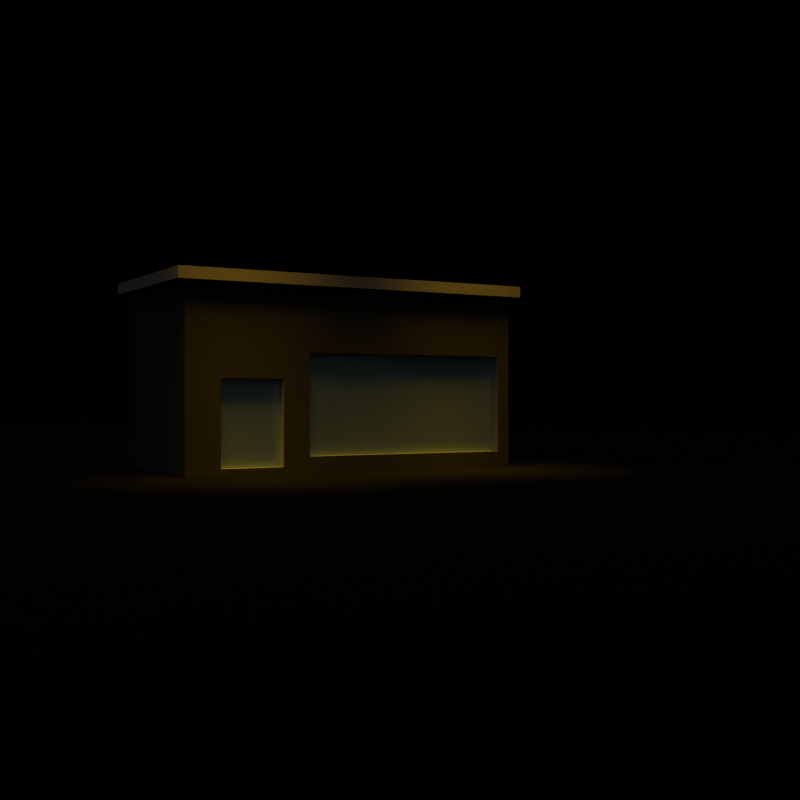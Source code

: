 # Source: Background.blend  (saved by Blender 4.1.24; exported with 4.5.12 LTS)
import bpy
from mathutils import Matrix  # noqa: F401  (used for matrix-valued properties, if any)

bpy.ops.wm.read_factory_settings(use_empty=True)
scene = bpy.context.scene
scene.name = 'Scene'

# ---- collections
col_collection = bpy.data.collections.new('Collection'); scene.collection.children.link(col_collection)

# ---- materials (node trees are filled in below, after node groups)
mat_material = bpy.data.materials.new('Material')
mat_material.alpha_threshold = 0.0
mat_material.use_transparent_shadow = False
mat_material.roughness = 0.5
mat_material.line_color = (0.0, 0.0, 0.0, 1.0)
mat_material_001 = bpy.data.materials.new('Material.001')
mat_material_001.alpha_threshold = 0.0
mat_material_001.use_transparent_shadow = False
mat_material_001.roughness = 0.5
mat_material_001.line_color = (0.0, 0.0, 0.0, 1.0)
mat_material_002 = bpy.data.materials.new('Material.002')
mat_material_002.use_transparent_shadow = False
mat_material_003 = bpy.data.materials.new('Material.003')
mat_material_003.use_transparent_shadow = False

# ---- material node trees
mat_material.use_nodes = True; mat_material.node_tree.nodes.clear()
_N = mat_material.node_tree.nodes; _L = mat_material.node_tree.links
n0 = _N.new('ShaderNodeOutputMaterial'); n0.name = 'Material Output'; n0.location = (300, 300)
n1 = _N.new('ShaderNodeBsdfPrincipled'); n1.name = 'Principled BSDF'; n1.location = (10, 300)
n1.inputs[0].default_value = (0.0, 0.0, 0.0, 1.0)
n1.inputs[2].default_value = 1.0
n1.inputs[3].default_value = 1.45
_L.new(n1.outputs[0], n0.inputs[0])
n0.is_active_output = True
mat_material_001.use_nodes = True; mat_material_001.node_tree.nodes.clear()
_N = mat_material_001.node_tree.nodes; _L = mat_material_001.node_tree.links
n0 = _N.new('ShaderNodeOutputMaterial'); n0.name = 'Material Output'; n0.location = (300, 300)
n1 = _N.new('ShaderNodeBsdfPrincipled'); n1.name = 'Principled BSDF'; n1.location = (10, 300)
n1.inputs[0].default_value = (0.08872, 0.08872, 0.08872, 1.0)
n1.inputs[2].default_value = 1.0
n1.inputs[3].default_value = 1.45
_L.new(n1.outputs[0], n0.inputs[0])
n0.is_active_output = True
mat_material_002.use_nodes = True; mat_material_002.node_tree.nodes.clear()
_N = mat_material_002.node_tree.nodes; _L = mat_material_002.node_tree.links
n0 = _N.new('ShaderNodeBsdfPrincipled'); n0.name = 'Principled BSDF'; n0.location = (10, 300)
n0.inputs[0].default_value = (0.4304, 0.4304, 0.4304, 1.0)
n0.inputs[2].default_value = 1.0
n1 = _N.new('ShaderNodeOutputMaterial'); n1.name = 'Material Output'; n1.location = (300, 300)
_L.new(n0.outputs[0], n1.inputs[0])
n1.is_active_output = True
mat_material_003.use_nodes = True; mat_material_003.node_tree.nodes.clear()
_N = mat_material_003.node_tree.nodes; _L = mat_material_003.node_tree.links
n0 = _N.new('ShaderNodeBsdfPrincipled'); n0.name = 'Principled BSDF'; n0.location = (10, 300)
n0.inputs[0].default_value = (0.5125, 0.7038, 0.8001, 1.0)
n0.inputs[1].default_value = 1.0
n0.inputs[2].default_value = 0.5748
n1 = _N.new('ShaderNodeOutputMaterial'); n1.name = 'Material Output'; n1.location = (300, 300)
_L.new(n0.outputs[0], n1.inputs[0])
n1.is_active_output = True

# ---- world
world_world = bpy.data.worlds.new('World'); scene.world = world_world
world_world.use_nodes = True; world_world.node_tree.nodes.clear()
_N = world_world.node_tree.nodes; _L = world_world.node_tree.links
n0 = _N.new('ShaderNodeOutputWorld'); n0.name = 'World Output'; n0.location = (300, 300)
n1 = _N.new('ShaderNodeBackground'); n1.name = 'Background'; n1.location = (10, 300)
n1.inputs[0].default_value = (0.05088, 0.05088, 0.05088, 1.0)
_L.new(n1.outputs[0], n0.inputs[0])
n0.is_active_output = True
world_world.color = (0.05088, 0.05088, 0.05088)
world_world.use_sun_shadow = False
world_world.sun_shadow_jitter_overblur = 0.0

# ---- cameras
cam_camera = bpy.data.cameras.new('Camera')
cam_camera.clip_end = 100.0
cam_camera.ortho_scale = 7.314

# ---- lights
light_spot = bpy.data.lights.new('Spot', 'SPOT')
light_spot.color = (1.0, 0.57, 0.02728)
light_spot.transmission_factor = 0.0
light_spot.energy = 500.0
light_spot.shadow_soft_size = 1.0
light_spot.shadow_maximum_resolution = 0.006
light_spot.use_absolute_resolution = True
light_spot.spot_blend = 0.633
light_spot_001 = bpy.data.lights.new('Spot.001', 'SPOT')
light_spot_001.color = (1.0, 0.57, 0.02728)
light_spot_001.transmission_factor = 0.0
light_spot_001.energy = 500.0
light_spot_001.shadow_soft_size = 1.0
light_spot_001.shadow_maximum_resolution = 0.006
light_spot_001.use_absolute_resolution = True
light_spot_001.spot_blend = 0.633

# ---- meshes
me_cube = bpy.data.meshes.new('Cube')
me_cube.from_pydata([(1.9, 0.9, 0.9), (1.9, 0.9, -1.0), (1.9, -0.9, 0.9), (1.9, -0.9, -1.0), (-1.9, 0.9, 0.9), (-1.9, 0.9, -1.0), (-1.9, -0.9, 0.9), (-1.9, -0.9, -1.0), (1.997, 0.99, 1.01), (1.997, 0.99, 0.89), (1.997, -0.99, 1.01), (1.997, -0.99, 0.89), (-1.997, 0.99, 1.01), (-1.997, 0.99, 0.89), (-1.997, -0.99, 1.01), (-1.997, -0.99, 0.89), (-75.25, -175.7, -1.0), (-75.25, 69.3, 42.7), (40.81, 69.3, 42.7), (40.81, -175.7, 42.7), (-75.25, 55.32, -1.0), (-75.25, 69.3, 1.929), (-75.25, 58.43, -0.9266), (-75.25, 61.38, -0.7099), (-75.25, 64.04, -0.361), (-75.25, 66.25, 0.1028), (-75.25, 67.92, 0.6581), (-75.25, 68.95, 1.277), (40.81, 69.3, 1.929), (26.83, 55.32, -1.0), (40.46, 68.95, 1.277), (39.43, 67.92, 0.6581), (37.76, 66.25, 0.1028), (35.55, 64.04, -0.361), (32.89, 61.38, -0.7099), (29.94, 58.43, -0.9266), (40.81, -175.7, 1.929), (26.83, -175.7, -1.0), (40.46, -175.7, 1.277), (39.43, -175.7, 0.6581), (37.76, -175.7, 0.1028), (35.55, -175.7, -0.361), (32.89, -175.7, -0.7099), (29.94, -175.7, -0.9266), (-1.9, 0.9, -0.05), (1.9, -0.9, -0.05), (-1.9, -0.9, -0.05), (1.9, 0.9, -0.05), (-0.8666, 0.9, -1.0), (-1.535, 0.9, -1.0), (-0.8666, -0.9, 0.9), (-1.535, -0.9, 0.9), (-0.8666, -0.9, -1.0), (-1.535, -0.9, -1.0), (-1.535, 0.9, 0.9), (-0.8666, 0.9, 0.9), (-0.8666, 0.9, -0.05), (-1.535, 0.9, -0.05), (-1.535, -0.9, -0.05), (-0.8666, -0.9, -0.05), (-0.5802, -0.9, 0.2217), (-0.5802, 0.9, -1.0), (-0.5802, -0.9, -1.0), (-0.5802, 0.9, 0.9), (-0.5802, -0.9, 0.9), (-0.5802, 0.9, -0.05), (1.755, 0.9, -1.0), (1.755, 0.9, 0.9), (1.755, -0.9, 0.9), (1.755, 0.9, -0.05), (1.755, -0.9, 0.2217), (1.755, -0.9, -1.0), (1.9, 0.9, -0.9354), (1.9, -0.9, -0.9354), (-1.9, 0.9, -0.9354), (-0.8666, -0.9, -0.9354), (-1.9, -0.9, -0.9354), (-1.535, 0.9, -0.9354), (-0.8666, 0.9, -0.9354), (-1.535, -0.9, -0.9354), (-0.5802, 0.9, -0.9354), (-0.5802, -0.9, -0.8366), (1.755, -0.9, -0.8366), (1.755, 0.9, -0.9354), (-0.8666, -0.8074, -0.9354), (-0.8666, -0.8074, -0.05), (-1.535, -0.8074, -0.05), (1.755, -0.8074, 0.2217), (-0.5802, -0.8074, 0.2217), (-1.535, -0.8074, -0.9354), (-0.5802, -0.8074, -0.8366), (1.755, -0.8074, -0.8366)], [], [(51, 58, 59, 50), (63, 55, 50, 64), (46, 6, 4, 44), (69, 67, 0, 47), (47, 0, 2, 45), (58, 51, 6, 46), (8, 12, 14, 10), (11, 10, 14, 15), (15, 14, 12, 13), (13, 9, 11, 15), (9, 8, 10, 11), (13, 12, 8, 9), (21, 28, 18, 17), (28, 36, 19, 18), (36, 28, 30, 38), (38, 30, 31, 39), (39, 31, 32, 40), (40, 32, 33, 41), (41, 33, 34, 42), (42, 34, 35, 43), (43, 35, 29, 37), (28, 21, 27, 30), (30, 27, 26, 31), (31, 26, 25, 32), (32, 25, 24, 33), (33, 24, 23, 34), (34, 23, 22, 35), (35, 22, 20, 29), (16, 37, 29, 20), (66, 1, 3, 71), (44, 4, 54, 57), (54, 4, 6, 51), (60, 64, 50, 59), (78, 48, 49, 77), (48, 52, 53, 49), (79, 53, 52, 75), (54, 51, 50, 55), (5, 49, 53, 7), (55, 56, 57, 54), (81, 60, 59, 75), (74, 44, 57, 77), (79, 58, 46, 76), (72, 47, 45, 73), (83, 69, 47, 72), (76, 46, 44, 74), (78, 56, 65, 80), (81, 82, 91, 90), (70, 68, 64, 60), (48, 61, 62, 52), (56, 55, 63, 65), (67, 63, 64, 68), (0, 67, 68, 2), (45, 2, 68, 70), (73, 45, 70, 82), (80, 65, 69, 83), (61, 66, 71, 62), (65, 63, 67, 69), (61, 80, 83, 66), (3, 73, 82, 71), (71, 82, 81, 62), (48, 78, 80, 61), (7, 76, 74, 5), (66, 83, 72, 1), (1, 72, 73, 3), (53, 79, 76, 7), (5, 74, 77, 49), (62, 81, 75, 52), (58, 79, 89, 86), (56, 78, 77, 57), (91, 87, 88, 90), (86, 89, 84, 85), (75, 59, 85, 84), (82, 70, 87, 91), (59, 58, 86, 85), (79, 75, 84, 89), (60, 81, 90, 88), (70, 60, 88, 87)])
me_cube.polygons.foreach_set('material_index', [1, 1, 1, 1, 1, 1, 2, 2, 2, 2, 2, 2, 0, 0, 0, 0, 0, 0, 0, 0, 0, 0, 0, 0, 0, 0, 0, 0, 0, 1, 1, 1, 1, 1, 1, 1, 1, 1, 1, 1, 1, 1, 1, 1, 1, 1, 2, 1, 1, 1, 1, 1, 1, 1, 1, 1, 1, 1, 1, 1, 1, 1, 1, 1, 1, 1, 1, 2, 1, 3, 3, 2, 2, 2, 2, 2, 2])
_uv = me_cube.uv_layers.new(name='UVMap')
_uv.uv.foreach_set('vector', [0.625, 0.976, 0.5, 0.976, 0.5, 0.932, 0.625, 0.932, 0.7882, 0.5, 0.807, 0.5, 0.807, 0.75, 0.7882, 0.75, 0.5, 0.0, 0.625, 0.0, 0.625, 0.25, 0.5, 0.25, 0.5, 0.4905, 0.625, 0.4905, 0.625, 0.5, 0.5, 0.5, 0.5, 0.5, 0.625, 0.5, 0.625, 0.75, 0.5, 0.75, 0.5, 0.976, 0.625, 0.976, 0.625, 1.0, 0.5, 1.0, 0.625, 0.5, 0.875, 0.5, 0.875, 0.75, 0.625, 0.75, 0.375, 0.75, 0.625, 0.75, 0.625, 1.0, 0.375, 1.0, 0.375, 0.0, 0.625, 0.0, 0.625, 0.25, 0.375, 0.25, 0.125, 0.5, 0.375, 0.5, 0.375, 0.75, 0.125, 0.75, 0.375, 0.5, 0.625, 0.5, 0.625, 0.75, 0.375, 0.75, 0.375, 0.25, 0.625, 0.25, 0.625, 0.5, 0.375, 0.5, 0.375, 0.5, 0.375, 0.75, 0.375, 0.75, 0.375, 0.5, 0.375, 0.75, 0.125, 0.75, 0.125, 0.75, 0.375, 0.75, 0.125, 0.75, 0.375, 0.75, 0.3748, 0.7496, 0.125, 0.75, 0.125, 0.75, 0.3748, 0.7496, 0.3743, 0.7485, 0.125, 0.75, 0.125, 0.75, 0.3743, 0.7485, 0.3734, 0.7467, 0.125, 0.75, 0.125, 0.75, 0.3734, 0.7467, 0.3696, 0.7387, 0.125, 0.7387, 0.125, 0.7387, 0.3696, 0.7387, 0.3669, 0.7329, 0.125, 0.7329, 0.125, 0.7329, 0.3669, 0.7329, 0.3639, 0.7266, 0.125, 0.7266, 0.125, 0.7266, 0.3639, 0.7266, 0.3607, 0.7199, 0.125, 0.7199, 0.375, 0.75, 0.375, 0.5, 0.375, 0.5, 0.3748, 0.7496, 0.3748, 0.7496, 0.375, 0.5, 0.375, 0.5, 0.3743, 0.7485, 0.3743, 0.7485, 0.375, 0.5, 0.375, 0.5, 0.3734, 0.7467, 0.3734, 0.7467, 0.375, 0.5, 0.3696, 0.5, 0.3696, 0.7387, 0.3696, 0.7387, 0.3696, 0.5, 0.3669, 0.5, 0.3669, 0.7329, 0.3669, 0.7329, 0.3669, 0.5, 0.3639, 0.5, 0.3639, 0.7266, 0.3639, 0.7266, 0.3639, 0.5, 0.3607, 0.5, 0.3607, 0.7199, 0.125, 0.5, 0.125, 0.7199, 0.3607, 0.7199, 0.3607, 0.5, 0.3655, 0.5, 0.375, 0.5, 0.375, 0.75, 0.3655, 0.75, 0.5, 0.25, 0.625, 0.25, 0.625, 0.274, 0.5, 0.274, 0.851, 0.5, 0.875, 0.5, 0.875, 0.75, 0.851, 0.75, 0.5, 0.9132, 0.625, 0.9132, 0.625, 0.932, 0.5, 0.932, 0.3835, 0.318, 0.375, 0.318, 0.375, 0.274, 0.3835, 0.274, 0.193, 0.5, 0.193, 0.75, 0.149, 0.75, 0.149, 0.5, 0.3835, 0.976, 0.375, 0.976, 0.375, 0.932, 0.3835, 0.932, 0.851, 0.5, 0.851, 0.75, 0.807, 0.75, 0.807, 0.5, 0.125, 0.5, 0.149, 0.5, 0.149, 0.75, 0.125, 0.75, 0.625, 0.318, 0.5, 0.318, 0.5, 0.274, 0.625, 0.274, 0.3835, 0.9132, 0.5, 0.9132, 0.5, 0.932, 0.3835, 0.932, 0.3835, 0.25, 0.5, 0.25, 0.5, 0.274, 0.3835, 0.274, 0.3835, 0.976, 0.5, 0.976, 0.5, 1.0, 0.3835, 1.0, 0.3835, 0.5, 0.5, 0.5, 0.5, 0.75, 0.3835, 0.75, 0.3835, 0.4905, 0.5, 0.4905, 0.5, 0.5, 0.3835, 0.5, 0.3835, 0.0, 0.5, 0.0, 0.5, 0.25, 0.3835, 0.25, 0.3835, 0.318, 0.5, 0.318, 0.5, 0.3368, 0.3835, 0.3368, 0.3835, 0.9132, 0.3835, 0.7595, 0.3835, 0.7595, 0.3835, 0.9132, 0.5, 0.7595, 0.625, 0.7595, 0.625, 0.9132, 0.5, 0.9132, 0.193, 0.5, 0.2118, 0.5, 0.2118, 0.75, 0.193, 0.75, 0.5, 0.318, 0.625, 0.318, 0.625, 0.3368, 0.5, 0.3368, 0.6345, 0.5, 0.7882, 0.5, 0.7882, 0.75, 0.6345, 0.75, 0.625, 0.5, 0.6345, 0.5, 0.6345, 0.75, 0.625, 0.75, 0.5, 0.75, 0.625, 0.75, 0.625, 0.7595, 0.5, 0.7595, 0.3835, 0.75, 0.5, 0.75, 0.5, 0.7595, 0.3835, 0.7595, 0.3835, 0.3368, 0.5, 0.3368, 0.5, 0.4905, 0.3835, 0.4905, 0.2118, 0.5, 0.3655, 0.5, 0.3655, 0.75, 0.2118, 0.75, 0.5, 0.3368, 0.625, 0.3368, 0.625, 0.4905, 0.5, 0.4905, 0.375, 0.3368, 0.3835, 0.3368, 0.3835, 0.4905, 0.375, 0.4905, 0.375, 0.75, 0.3835, 0.75, 0.3835, 0.7595, 0.375, 0.7595, 0.375, 0.7595, 0.3835, 0.7595, 0.3835, 0.9132, 0.375, 0.9132, 0.375, 0.318, 0.3835, 0.318, 0.3835, 0.3368, 0.375, 0.3368, 0.375, 0.0, 0.3835, 0.0, 0.3835, 0.25, 0.375, 0.25, 0.375, 0.4905, 0.3835, 0.4905, 0.3835, 0.5, 0.375, 0.5, 0.375, 0.5, 0.3835, 0.5, 0.3835, 0.75, 0.375, 0.75, 0.375, 0.976, 0.3835, 0.976, 0.3835, 1.0, 0.375, 1.0, 0.375, 0.25, 0.3835, 0.25, 0.3835, 0.274, 0.375, 0.274, 0.375, 0.9132, 0.3835, 0.9132, 0.3835, 0.932, 0.375, 0.932, 0.5, 0.976, 0.3835, 0.976, 0.3835, 0.976, 0.5, 0.976, 0.5, 0.318, 0.3835, 0.318, 0.3835, 0.274, 0.5, 0.274, 0.3835, 0.7595, 0.5, 0.7595, 0.5, 0.9132, 0.3835, 0.9132, 0.5, 0.976, 0.3835, 0.976, 0.3835, 0.932, 0.5, 0.932, 0.3835, 0.932, 0.5, 0.932, 0.5, 0.932, 0.3835, 0.932, 0.3835, 0.7595, 0.5, 0.7595, 0.5, 0.7595, 0.3835, 0.7595, 0.5, 0.932, 0.5, 0.976, 0.5, 0.976, 0.5, 0.932, 0.3835, 0.976, 0.3835, 0.932, 0.3835, 0.932, 0.3835, 0.976, 0.5, 0.9132, 0.3835, 0.9132, 0.3835, 0.9132, 0.5, 0.9132, 0.5, 0.7595, 0.5, 0.9132, 0.5, 0.9132, 0.5, 0.7595])
me_cube.materials.append(mat_material)
me_cube.materials.append(mat_material_001)
me_cube.materials.append(mat_material_002)
me_cube.materials.append(mat_material_003)
me_cube.use_mirror_vertex_groups = False
me_cube.update()

# ---- objects
ob_cube = bpy.data.objects.new('Cube', me_cube)
ob_camera = bpy.data.objects.new('Camera', cam_camera)
ob_spot = bpy.data.objects.new('Spot', light_spot)
ob_spot_001 = bpy.data.objects.new('Spot.001', light_spot_001)

# ---- transforms, parenting, visibility, modifiers, constraints
ob_cube.location = (-1.623, -0.009675, 0.1078)
ob_cube.rotation_euler = (0.0, -0.0, 0.5314)
ob_cube.lock_rotations_4d = False
ob_cube.empty_display_type = 'ARROWS'
ob_cube.lineart.crease_threshold = 0.0
ob_camera.location = (-0.7518, -12.35, -0.158)
ob_camera.rotation_euler = (1.571, -0.0, 0.0)
ob_camera.lock_rotations_4d = False
ob_camera.empty_display_type = 'ARROWS'
ob_camera.color = (0.0, 0.0, 0.0, 0.0)
ob_camera.display_type = 'WIRE'
ob_camera.lineart.crease_threshold = 0.0
ob_spot.location = (0.5222, -0.6629, 2.708)
ob_spot.rotation_euler = (0.03671, 0.1462, -0.005966)
ob_spot_001.location = (-2.096, -2.464, 2.91)
ob_spot_001.rotation_euler = (0.1541, -0.0248, 0.01719)

# ---- collection membership
col_collection.objects.link(ob_cube)
col_collection.objects.link(ob_camera)
col_collection.objects.link(ob_spot)
col_collection.objects.link(ob_spot_001)

# ---- scene / render settings (as saved in the file)
scene.camera = ob_camera
scene.frame_start = 1; scene.frame_end = 250; scene.frame_set(2)
scene.render.engine = 'BLENDER_EEVEE_NEXT'
scene.render.resolution_x = 256
scene.render.resolution_y = 256
scene.cycles.sampling_pattern = 'TABULATED_SOBOL'
scene.eevee.ray_tracing_options.trace_max_roughness = 0.0
bpy.context.view_layer.update()
